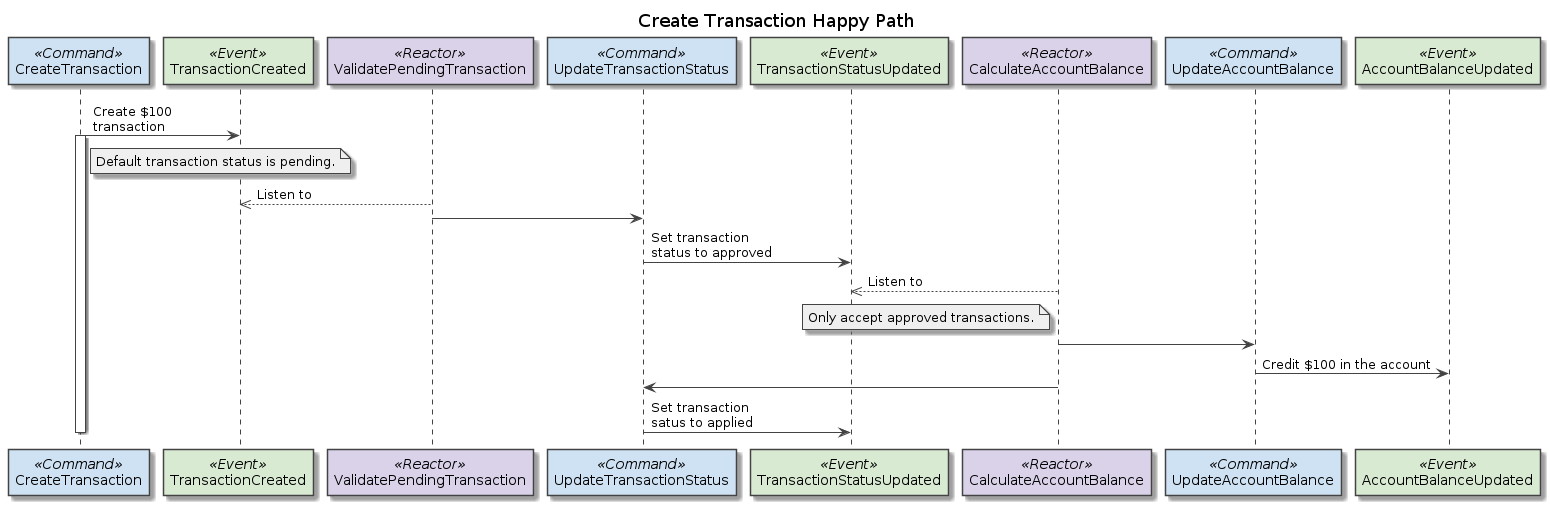

The diagram above was rendered by PlantUML. Its source (embedded in the PNG):
@startuml




skinparam note {
    BackgroundColor #efefef
    BorderColor #434343
}

skinparam sequence {
    LifeLineBorderColor #434343

    ParticipantBorderColor #434343
    ParticipantBackgroundColor #fff2cc

    ParticipantBackgroundColor<< Command >> #cfe2f3
    ParticipantBackgroundColor<< Event >> #d9ead3
    ParticipantBackgroundColor<< Reactor >> #d9d2e9
}

skinparam usecase {
    BorderColor #434343
    ArrowColor #434343

    BackgroundColor<< Command >> #cfe2f3
    BackgroundColor<< Event >> #d9ead3
    BackgroundColor<< Reactor >> #d9d2e9
}


title Create Transaction Happy Path

participant CreateTransaction << Command >>
participant TransactionCreated << Event >>
participant ValidatePendingTransaction << Reactor >>
participant UpdateTransactionStatus << Command >>
participant TransactionStatusUpdated << Event >>
participant CalculateAccountBalance << Reactor >>
participant UpdateAccountBalance << Command >>
participant AccountBalanceUpdated << Event >>

CreateTransaction -> TransactionCreated : Create $100\ntransaction
note right of CreateTransaction
    Default transaction status is pending.
end note
activate CreateTransaction
    ValidatePendingTransaction -->> TransactionCreated : Listen to
    ValidatePendingTransaction -> UpdateTransactionStatus
    UpdateTransactionStatus -> TransactionStatusUpdated : Set transaction\nstatus to approved

    CalculateAccountBalance -->> TransactionStatusUpdated : Listen to
    note left of CalculateAccountBalance
        Only accept approved transactions.
    end note
    CalculateAccountBalance -> UpdateAccountBalance
    UpdateAccountBalance -> AccountBalanceUpdated : Credit $100 in the account

    CalculateAccountBalance -> UpdateTransactionStatus 
    UpdateTransactionStatus -> TransactionStatusUpdated : Set transaction\nsatus to applied
deactivate CreateTransaction

@enduml